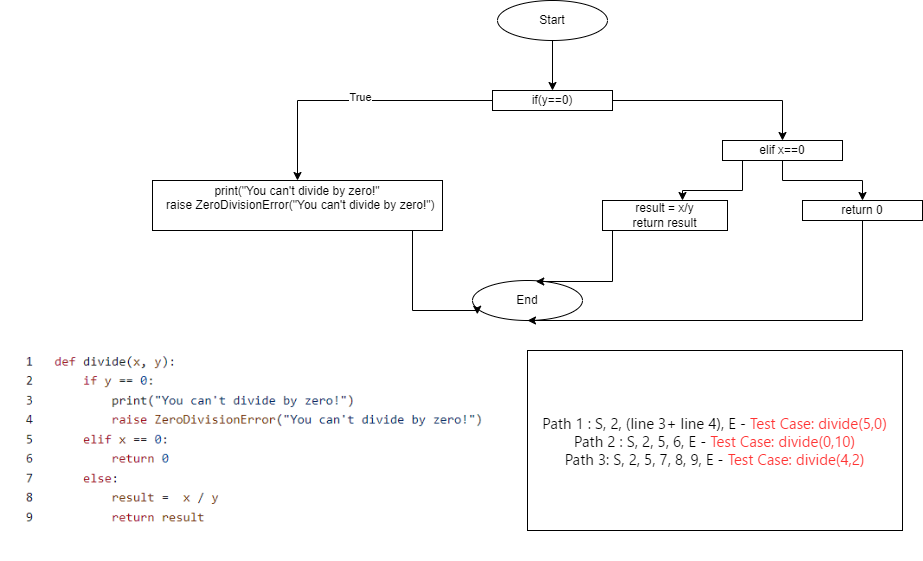

The diagram above was exported from draw.io. Its source (the exported page's mxGraphModel, read from the mxfile embedded in the PNG):
<mxGraphModel dx="1888" dy="2721" grid="1" gridSize="10" guides="1" tooltips="1" connect="1" arrows="1" fold="1" page="1" pageScale="1" pageWidth="850" pageHeight="1100" math="0" shadow="0">
  <root>
    <mxCell id="0" />
    <mxCell id="1" parent="0" />
    <mxCell id="n8O7cKOLLXUmbRBqr-P2-7" value="" style="edgeStyle=orthogonalEdgeStyle;rounded=0;orthogonalLoop=1;jettySize=auto;html=1;fontColor=#990500;" parent="1" source="n8O7cKOLLXUmbRBqr-P2-8" target="n8O7cKOLLXUmbRBqr-P2-10" edge="1">
      <mxGeometry relative="1" as="geometry" />
    </mxCell>
    <mxCell id="n8O7cKOLLXUmbRBqr-P2-8" value="Start" style="ellipse;whiteSpace=wrap;html=1;" parent="1" vertex="1">
      <mxGeometry x="395" y="-2090" width="110" height="40" as="geometry" />
    </mxCell>
    <mxCell id="n8O7cKOLLXUmbRBqr-P2-15" value="" style="edgeStyle=orthogonalEdgeStyle;rounded=0;orthogonalLoop=1;jettySize=auto;html=1;" parent="1" source="n8O7cKOLLXUmbRBqr-P2-10" target="n8O7cKOLLXUmbRBqr-P2-14" edge="1">
      <mxGeometry relative="1" as="geometry" />
    </mxCell>
    <mxCell id="n8O7cKOLLXUmbRBqr-P2-16" value="True" style="edgeLabel;html=1;align=center;verticalAlign=middle;resizable=0;points=[];" parent="n8O7cKOLLXUmbRBqr-P2-15" connectable="0" vertex="1">
      <mxGeometry x="-0.0316" y="-4" relative="1" as="geometry">
        <mxPoint as="offset" />
      </mxGeometry>
    </mxCell>
    <mxCell id="n8O7cKOLLXUmbRBqr-P2-23" value="" style="edgeStyle=orthogonalEdgeStyle;rounded=0;orthogonalLoop=1;jettySize=auto;html=1;fontColor=#000000;entryX=0.5;entryY=0;entryDx=0;entryDy=0;" parent="1" source="n8O7cKOLLXUmbRBqr-P2-10" target="n8O7cKOLLXUmbRBqr-P2-24" edge="1">
      <mxGeometry relative="1" as="geometry">
        <mxPoint x="590" y="-1990" as="targetPoint" />
      </mxGeometry>
    </mxCell>
    <mxCell id="n8O7cKOLLXUmbRBqr-P2-10" value="if(y==0)" style="whiteSpace=wrap;html=1;" parent="1" vertex="1">
      <mxGeometry x="390" y="-2000" width="120" height="20" as="geometry" />
    </mxCell>
    <mxCell id="n8O7cKOLLXUmbRBqr-P2-13" value="End" style="ellipse;whiteSpace=wrap;html=1;" parent="1" vertex="1">
      <mxGeometry x="370" y="-1810" width="110" height="40" as="geometry" />
    </mxCell>
    <mxCell id="n8O7cKOLLXUmbRBqr-P2-29" style="edgeStyle=orthogonalEdgeStyle;rounded=0;orthogonalLoop=1;jettySize=auto;html=1;entryX=0.044;entryY=0.845;entryDx=0;entryDy=0;entryPerimeter=0;fontColor=#000000;" parent="1" source="n8O7cKOLLXUmbRBqr-P2-14" target="n8O7cKOLLXUmbRBqr-P2-13" edge="1">
      <mxGeometry relative="1" as="geometry">
        <Array as="points">
          <mxPoint x="310" y="-1780" />
          <mxPoint x="375" y="-1780" />
        </Array>
      </mxGeometry>
    </mxCell>
    <mxCell id="n8O7cKOLLXUmbRBqr-P2-14" value="print(&quot;You can't divide by zero!&quot;&lt;br&gt;&lt;div style=&quot;text-align: left&quot;&gt;&amp;nbsp; raise ZeroDivisionError(&quot;You can't divide by zero!&quot;)&lt;/div&gt;&lt;div&gt;&lt;font color=&quot;#990500&quot;&gt;&lt;b&gt;&lt;br&gt;&lt;/b&gt;&lt;/font&gt;&lt;/div&gt;" style="whiteSpace=wrap;html=1;" parent="1" vertex="1">
      <mxGeometry x="50" y="-1910" width="290" height="50" as="geometry" />
    </mxCell>
    <mxCell id="n8O7cKOLLXUmbRBqr-P2-26" style="edgeStyle=orthogonalEdgeStyle;rounded=0;orthogonalLoop=1;jettySize=auto;html=1;entryX=0.5;entryY=0;entryDx=0;entryDy=0;fontColor=#000000;" parent="1" source="n8O7cKOLLXUmbRBqr-P2-24" target="n8O7cKOLLXUmbRBqr-P2-25" edge="1">
      <mxGeometry relative="1" as="geometry" />
    </mxCell>
    <mxCell id="n8O7cKOLLXUmbRBqr-P2-28" value="" style="edgeStyle=orthogonalEdgeStyle;rounded=0;orthogonalLoop=1;jettySize=auto;html=1;fontColor=#000000;" parent="1" source="n8O7cKOLLXUmbRBqr-P2-24" target="n8O7cKOLLXUmbRBqr-P2-27" edge="1">
      <mxGeometry relative="1" as="geometry">
        <Array as="points">
          <mxPoint x="640" y="-1900" />
          <mxPoint x="580" y="-1900" />
        </Array>
      </mxGeometry>
    </mxCell>
    <mxCell id="n8O7cKOLLXUmbRBqr-P2-24" value="elif x==0" style="whiteSpace=wrap;html=1;" parent="1" vertex="1">
      <mxGeometry x="620" y="-1950" width="120" height="20" as="geometry" />
    </mxCell>
    <mxCell id="n8O7cKOLLXUmbRBqr-P2-31" style="edgeStyle=orthogonalEdgeStyle;rounded=0;orthogonalLoop=1;jettySize=auto;html=1;fontColor=#000000;" parent="1" source="n8O7cKOLLXUmbRBqr-P2-25" target="n8O7cKOLLXUmbRBqr-P2-13" edge="1">
      <mxGeometry relative="1" as="geometry">
        <Array as="points">
          <mxPoint x="760" y="-1770" />
        </Array>
      </mxGeometry>
    </mxCell>
    <mxCell id="n8O7cKOLLXUmbRBqr-P2-25" value="return 0" style="whiteSpace=wrap;html=1;" parent="1" vertex="1">
      <mxGeometry x="700" y="-1890" width="120" height="20" as="geometry" />
    </mxCell>
    <mxCell id="n8O7cKOLLXUmbRBqr-P2-30" style="edgeStyle=orthogonalEdgeStyle;rounded=0;orthogonalLoop=1;jettySize=auto;html=1;entryX=0.575;entryY=0.025;entryDx=0;entryDy=0;entryPerimeter=0;fontColor=#000000;" parent="1" source="n8O7cKOLLXUmbRBqr-P2-27" target="n8O7cKOLLXUmbRBqr-P2-13" edge="1">
      <mxGeometry relative="1" as="geometry">
        <Array as="points">
          <mxPoint x="510" y="-1809" />
        </Array>
      </mxGeometry>
    </mxCell>
    <mxCell id="n8O7cKOLLXUmbRBqr-P2-27" value="result = x/y&lt;br&gt;return result" style="whiteSpace=wrap;html=1;" parent="1" vertex="1">
      <mxGeometry x="500" y="-1890" width="125" height="30" as="geometry" />
    </mxCell>
    <mxCell id="tq_-SUL1YYnXfJB-kSBB-1" value="" style="shape=image;verticalLabelPosition=bottom;labelBackgroundColor=default;verticalAlign=top;aspect=fixed;imageAspect=0;image=data:image/png,(base64 omitted: 16968 chars);" parent="1" vertex="1">
      <mxGeometry x="-102" y="-1740" width="525.29" height="180" as="geometry" />
    </mxCell>
    <mxCell id="tq_-SUL1YYnXfJB-kSBB-2" value="Path 1 : S, 2, 3, E" style="rounded=0;whiteSpace=wrap;html=1;" parent="1" vertex="1">
      <mxGeometry x="460" y="360" width="220" height="70" as="geometry" />
    </mxCell>
    <mxCell id="tq_-SUL1YYnXfJB-kSBB-3" value="&lt;span style=&quot;background-color: rgb(62 , 64 , 66) ; font-size: 15px&quot;&gt;&lt;font face=&quot;segoe ui historic, segoe ui, helvetica, arial, sans-serif&quot;&gt;&lt;div&gt;Path 1 : S, 2, (line 3+ line 4), E -&lt;font color=&quot;#ff3333&quot;&gt; Test Case: divide(5,0)&lt;/font&gt;&lt;/div&gt;&lt;div&gt;Path 2 : S, 2, 5, 6, E - &lt;font color=&quot;#ff3333&quot;&gt;Test Case: divide(0,10)&lt;/font&gt;&lt;/div&gt;&lt;div&gt;Path 3: S, 2, 5, 7, 8, 9, E - &lt;font color=&quot;#ff3333&quot;&gt;Test Case: divide(4,2)&lt;/font&gt;&lt;/div&gt;&lt;/font&gt;&lt;/span&gt;" style="rounded=0;whiteSpace=wrap;html=1;" parent="1" vertex="1">
      <mxGeometry x="425" y="-1740" width="375" height="180" as="geometry" />
    </mxCell>
  </root>
</mxGraphModel>